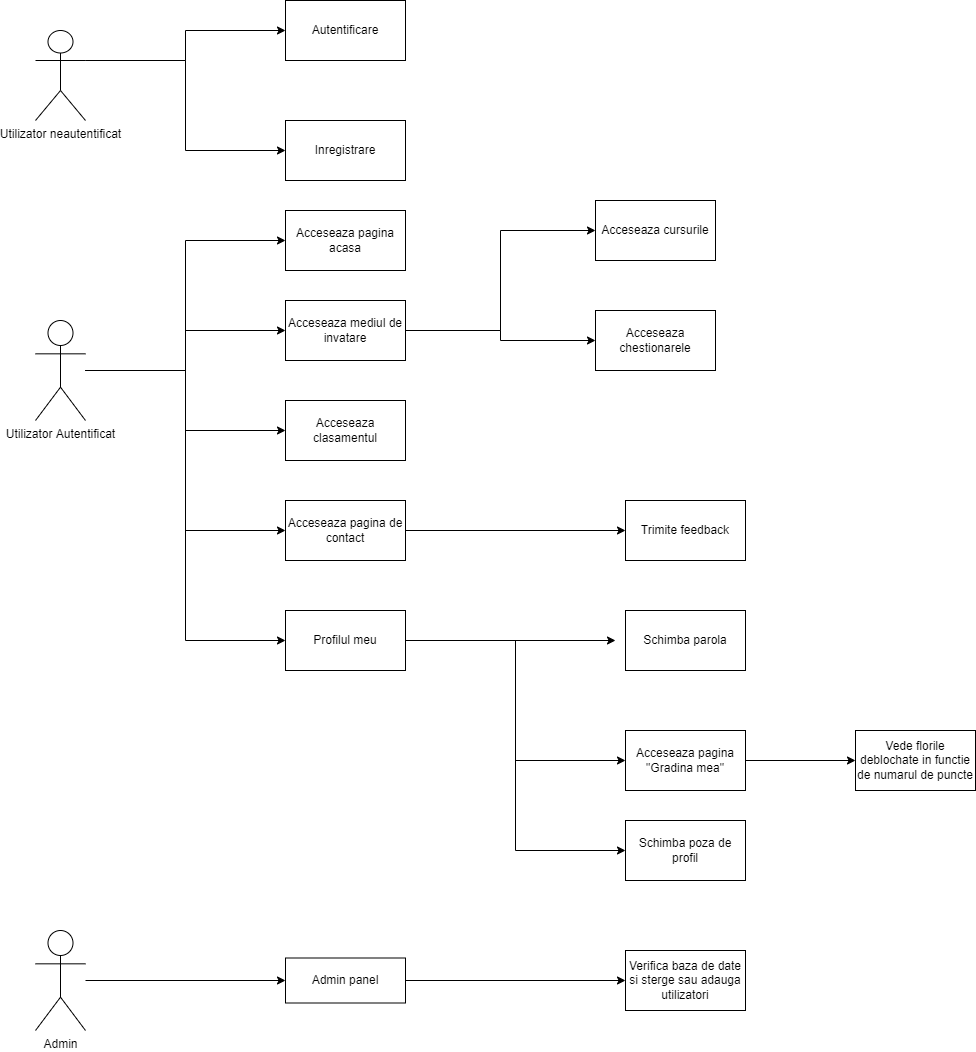

The diagram above was exported from draw.io. Its source (the exported page's mxGraphModel, read from the mxfile embedded in the PNG):
<mxGraphModel dx="1038" dy="547" grid="1" gridSize="10" guides="1" tooltips="1" connect="1" arrows="1" fold="1" page="1" pageScale="1" pageWidth="827" pageHeight="1169" math="0" shadow="0">
  <root>
    <mxCell id="0" />
    <mxCell id="1" parent="0" />
    <mxCell id="FFJ778yuLev2nZuFpXPY-11" style="edgeStyle=orthogonalEdgeStyle;rounded=0;orthogonalLoop=1;jettySize=auto;html=1;entryX=0;entryY=0.5;entryDx=0;entryDy=0;exitX=1;exitY=0.3333333333333333;exitDx=0;exitDy=0;exitPerimeter=0;" edge="1" parent="1" source="FFJ778yuLev2nZuFpXPY-1" target="FFJ778yuLev2nZuFpXPY-5">
      <mxGeometry relative="1" as="geometry">
        <mxPoint x="220" y="190" as="sourcePoint" />
        <mxPoint x="220" y="100" as="targetPoint" />
        <Array as="points">
          <mxPoint x="220" y="100" />
          <mxPoint x="220" y="70" />
        </Array>
      </mxGeometry>
    </mxCell>
    <mxCell id="FFJ778yuLev2nZuFpXPY-12" style="edgeStyle=orthogonalEdgeStyle;rounded=0;orthogonalLoop=1;jettySize=auto;html=1;exitX=1;exitY=1;exitDx=0;exitDy=0;exitPerimeter=0;" edge="1" parent="1" source="FFJ778yuLev2nZuFpXPY-1">
      <mxGeometry relative="1" as="geometry">
        <mxPoint x="120" y="160" as="targetPoint" />
      </mxGeometry>
    </mxCell>
    <mxCell id="FFJ778yuLev2nZuFpXPY-15" value="" style="edgeStyle=orthogonalEdgeStyle;rounded=0;orthogonalLoop=1;jettySize=auto;html=1;entryX=0;entryY=0.5;entryDx=0;entryDy=0;" edge="1" parent="1" source="FFJ778yuLev2nZuFpXPY-1" target="FFJ778yuLev2nZuFpXPY-6">
      <mxGeometry relative="1" as="geometry">
        <mxPoint x="310" y="200" as="targetPoint" />
        <Array as="points">
          <mxPoint x="220" y="100" />
          <mxPoint x="220" y="190" />
        </Array>
      </mxGeometry>
    </mxCell>
    <mxCell id="FFJ778yuLev2nZuFpXPY-1" value="Utilizator neautentificat&lt;br&gt;" style="shape=umlActor;verticalLabelPosition=bottom;verticalAlign=top;html=1;outlineConnect=0;" vertex="1" parent="1">
      <mxGeometry x="70" y="70" width="50" height="90" as="geometry" />
    </mxCell>
    <mxCell id="FFJ778yuLev2nZuFpXPY-21" style="edgeStyle=orthogonalEdgeStyle;rounded=0;orthogonalLoop=1;jettySize=auto;html=1;entryX=0;entryY=0.5;entryDx=0;entryDy=0;" edge="1" parent="1" source="FFJ778yuLev2nZuFpXPY-2" target="FFJ778yuLev2nZuFpXPY-17">
      <mxGeometry relative="1" as="geometry" />
    </mxCell>
    <mxCell id="FFJ778yuLev2nZuFpXPY-22" style="edgeStyle=orthogonalEdgeStyle;rounded=0;orthogonalLoop=1;jettySize=auto;html=1;entryX=0;entryY=0.5;entryDx=0;entryDy=0;" edge="1" parent="1" source="FFJ778yuLev2nZuFpXPY-2" target="FFJ778yuLev2nZuFpXPY-18">
      <mxGeometry relative="1" as="geometry" />
    </mxCell>
    <mxCell id="FFJ778yuLev2nZuFpXPY-23" style="edgeStyle=orthogonalEdgeStyle;rounded=0;orthogonalLoop=1;jettySize=auto;html=1;entryX=0;entryY=0.5;entryDx=0;entryDy=0;" edge="1" parent="1" source="FFJ778yuLev2nZuFpXPY-2" target="FFJ778yuLev2nZuFpXPY-16">
      <mxGeometry relative="1" as="geometry" />
    </mxCell>
    <mxCell id="FFJ778yuLev2nZuFpXPY-24" style="edgeStyle=orthogonalEdgeStyle;rounded=0;orthogonalLoop=1;jettySize=auto;html=1;entryX=0;entryY=0.5;entryDx=0;entryDy=0;" edge="1" parent="1" source="FFJ778yuLev2nZuFpXPY-2" target="FFJ778yuLev2nZuFpXPY-19">
      <mxGeometry relative="1" as="geometry" />
    </mxCell>
    <mxCell id="FFJ778yuLev2nZuFpXPY-47" style="edgeStyle=orthogonalEdgeStyle;rounded=0;orthogonalLoop=1;jettySize=auto;html=1;entryX=0;entryY=0.5;entryDx=0;entryDy=0;" edge="1" parent="1" source="FFJ778yuLev2nZuFpXPY-2" target="FFJ778yuLev2nZuFpXPY-46">
      <mxGeometry relative="1" as="geometry" />
    </mxCell>
    <mxCell id="FFJ778yuLev2nZuFpXPY-2" value="Utilizator Autentificat&lt;br&gt;" style="shape=umlActor;verticalLabelPosition=bottom;verticalAlign=top;html=1;outlineConnect=0;" vertex="1" parent="1">
      <mxGeometry x="70" y="360" width="50" height="100" as="geometry" />
    </mxCell>
    <mxCell id="FFJ778yuLev2nZuFpXPY-44" style="edgeStyle=orthogonalEdgeStyle;rounded=0;orthogonalLoop=1;jettySize=auto;html=1;entryX=0;entryY=0.5;entryDx=0;entryDy=0;" edge="1" parent="1" source="FFJ778yuLev2nZuFpXPY-3" target="FFJ778yuLev2nZuFpXPY-35">
      <mxGeometry relative="1" as="geometry" />
    </mxCell>
    <mxCell id="FFJ778yuLev2nZuFpXPY-3" value="Admin" style="shape=umlActor;verticalLabelPosition=bottom;verticalAlign=top;html=1;outlineConnect=0;direction=east;" vertex="1" parent="1">
      <mxGeometry x="70" y="970" width="50" height="100" as="geometry" />
    </mxCell>
    <mxCell id="FFJ778yuLev2nZuFpXPY-4" style="edgeStyle=orthogonalEdgeStyle;rounded=0;orthogonalLoop=1;jettySize=auto;html=1;" edge="1" parent="1">
      <mxGeometry relative="1" as="geometry">
        <mxPoint x="100" y="480" as="sourcePoint" />
        <mxPoint x="100" y="480" as="targetPoint" />
      </mxGeometry>
    </mxCell>
    <mxCell id="FFJ778yuLev2nZuFpXPY-5" value="Autentificare&lt;br&gt;" style="rounded=0;whiteSpace=wrap;html=1;" vertex="1" parent="1">
      <mxGeometry x="320" y="40" width="120" height="60" as="geometry" />
    </mxCell>
    <mxCell id="FFJ778yuLev2nZuFpXPY-6" value="Inregistrare" style="rounded=0;whiteSpace=wrap;html=1;" vertex="1" parent="1">
      <mxGeometry x="320" y="160" width="120" height="60" as="geometry" />
    </mxCell>
    <mxCell id="FFJ778yuLev2nZuFpXPY-10" value="" style="endArrow=classic;html=1;rounded=0;exitX=1;exitY=1;exitDx=0;exitDy=0;exitPerimeter=0;" edge="1" parent="1" source="FFJ778yuLev2nZuFpXPY-1">
      <mxGeometry width="50" height="50" relative="1" as="geometry">
        <mxPoint x="390" y="310" as="sourcePoint" />
        <mxPoint x="120" y="160" as="targetPoint" />
      </mxGeometry>
    </mxCell>
    <mxCell id="FFJ778yuLev2nZuFpXPY-16" value="Acceseaza pagina acasa" style="rounded=0;whiteSpace=wrap;html=1;" vertex="1" parent="1">
      <mxGeometry x="320" y="250" width="120" height="60" as="geometry" />
    </mxCell>
    <mxCell id="FFJ778yuLev2nZuFpXPY-29" style="edgeStyle=orthogonalEdgeStyle;rounded=0;orthogonalLoop=1;jettySize=auto;html=1;exitX=1;exitY=0.5;exitDx=0;exitDy=0;entryX=0;entryY=0.5;entryDx=0;entryDy=0;" edge="1" parent="1" source="FFJ778yuLev2nZuFpXPY-17" target="FFJ778yuLev2nZuFpXPY-27">
      <mxGeometry relative="1" as="geometry" />
    </mxCell>
    <mxCell id="FFJ778yuLev2nZuFpXPY-30" style="edgeStyle=orthogonalEdgeStyle;rounded=0;orthogonalLoop=1;jettySize=auto;html=1;entryX=0;entryY=0.5;entryDx=0;entryDy=0;" edge="1" parent="1" source="FFJ778yuLev2nZuFpXPY-17" target="FFJ778yuLev2nZuFpXPY-28">
      <mxGeometry relative="1" as="geometry" />
    </mxCell>
    <mxCell id="FFJ778yuLev2nZuFpXPY-17" value="Acceseaza mediul de invatare" style="rounded=0;whiteSpace=wrap;html=1;" vertex="1" parent="1">
      <mxGeometry x="320" y="340" width="120" height="60" as="geometry" />
    </mxCell>
    <mxCell id="FFJ778yuLev2nZuFpXPY-18" value="Acceseaza clasamentul" style="rounded=0;whiteSpace=wrap;html=1;" vertex="1" parent="1">
      <mxGeometry x="320" y="440" width="120" height="60" as="geometry" />
    </mxCell>
    <mxCell id="FFJ778yuLev2nZuFpXPY-25" style="edgeStyle=orthogonalEdgeStyle;rounded=0;orthogonalLoop=1;jettySize=auto;html=1;exitX=1;exitY=0.5;exitDx=0;exitDy=0;entryX=0;entryY=0.5;entryDx=0;entryDy=0;" edge="1" parent="1" source="FFJ778yuLev2nZuFpXPY-19" target="FFJ778yuLev2nZuFpXPY-26">
      <mxGeometry relative="1" as="geometry">
        <mxPoint x="650" y="560" as="targetPoint" />
      </mxGeometry>
    </mxCell>
    <mxCell id="FFJ778yuLev2nZuFpXPY-19" value="Acceseaza pagina de contact" style="rounded=0;whiteSpace=wrap;html=1;" vertex="1" parent="1">
      <mxGeometry x="320" y="540" width="120" height="60" as="geometry" />
    </mxCell>
    <mxCell id="FFJ778yuLev2nZuFpXPY-26" value="Trimite feedback" style="rounded=0;whiteSpace=wrap;html=1;" vertex="1" parent="1">
      <mxGeometry x="660" y="540" width="120" height="60" as="geometry" />
    </mxCell>
    <mxCell id="FFJ778yuLev2nZuFpXPY-27" value="Acceseaza cursurile&lt;br&gt;" style="rounded=0;whiteSpace=wrap;html=1;" vertex="1" parent="1">
      <mxGeometry x="630" y="240" width="120" height="60" as="geometry" />
    </mxCell>
    <mxCell id="FFJ778yuLev2nZuFpXPY-28" value="Acceseaza chestionarele" style="rounded=0;whiteSpace=wrap;html=1;" vertex="1" parent="1">
      <mxGeometry x="630" y="350" width="120" height="60" as="geometry" />
    </mxCell>
    <mxCell id="FFJ778yuLev2nZuFpXPY-34" style="edgeStyle=orthogonalEdgeStyle;rounded=0;orthogonalLoop=1;jettySize=auto;html=1;exitX=1;exitY=0.5;exitDx=0;exitDy=0;entryX=0;entryY=0.5;entryDx=0;entryDy=0;" edge="1" parent="1">
      <mxGeometry relative="1" as="geometry">
        <mxPoint x="440" y="680" as="sourcePoint" />
        <mxPoint x="650" y="680" as="targetPoint" />
      </mxGeometry>
    </mxCell>
    <mxCell id="FFJ778yuLev2nZuFpXPY-43" style="edgeStyle=orthogonalEdgeStyle;rounded=0;orthogonalLoop=1;jettySize=auto;html=1;exitX=1;exitY=0.5;exitDx=0;exitDy=0;entryX=1;entryY=0.5;entryDx=0;entryDy=0;" edge="1" parent="1" source="FFJ778yuLev2nZuFpXPY-35" target="FFJ778yuLev2nZuFpXPY-35">
      <mxGeometry relative="1" as="geometry">
        <mxPoint x="440" y="873" as="targetPoint" />
      </mxGeometry>
    </mxCell>
    <mxCell id="FFJ778yuLev2nZuFpXPY-45" style="edgeStyle=orthogonalEdgeStyle;rounded=0;orthogonalLoop=1;jettySize=auto;html=1;exitX=1;exitY=0.5;exitDx=0;exitDy=0;entryX=0;entryY=0.5;entryDx=0;entryDy=0;" edge="1" parent="1" source="FFJ778yuLev2nZuFpXPY-35" target="FFJ778yuLev2nZuFpXPY-42">
      <mxGeometry relative="1" as="geometry" />
    </mxCell>
    <mxCell id="FFJ778yuLev2nZuFpXPY-35" value="Admin panel&lt;br&gt;" style="rounded=0;whiteSpace=wrap;html=1;" vertex="1" parent="1">
      <mxGeometry x="320" y="997.5" width="120" height="45" as="geometry" />
    </mxCell>
    <mxCell id="FFJ778yuLev2nZuFpXPY-42" value="Verifica baza de date si sterge sau adauga utilizatori" style="rounded=0;whiteSpace=wrap;html=1;" vertex="1" parent="1">
      <mxGeometry x="660" y="990" width="120" height="60" as="geometry" />
    </mxCell>
    <mxCell id="FFJ778yuLev2nZuFpXPY-49" style="edgeStyle=orthogonalEdgeStyle;rounded=0;orthogonalLoop=1;jettySize=auto;html=1;entryX=0;entryY=0.5;entryDx=0;entryDy=0;" edge="1" parent="1" source="FFJ778yuLev2nZuFpXPY-46" target="FFJ778yuLev2nZuFpXPY-48">
      <mxGeometry relative="1" as="geometry">
        <Array as="points">
          <mxPoint x="550" y="680" />
          <mxPoint x="550" y="890" />
        </Array>
      </mxGeometry>
    </mxCell>
    <mxCell id="FFJ778yuLev2nZuFpXPY-53" style="edgeStyle=orthogonalEdgeStyle;rounded=0;orthogonalLoop=1;jettySize=auto;html=1;entryX=0;entryY=0.5;entryDx=0;entryDy=0;" edge="1" parent="1" source="FFJ778yuLev2nZuFpXPY-46" target="FFJ778yuLev2nZuFpXPY-52">
      <mxGeometry relative="1" as="geometry" />
    </mxCell>
    <mxCell id="FFJ778yuLev2nZuFpXPY-46" value="Profilul meu" style="rounded=0;whiteSpace=wrap;html=1;" vertex="1" parent="1">
      <mxGeometry x="320" y="650" width="120" height="60" as="geometry" />
    </mxCell>
    <mxCell id="FFJ778yuLev2nZuFpXPY-48" value="Schimba poza de profil" style="rounded=0;whiteSpace=wrap;html=1;" vertex="1" parent="1">
      <mxGeometry x="660" y="860" width="120" height="60" as="geometry" />
    </mxCell>
    <mxCell id="FFJ778yuLev2nZuFpXPY-51" value="Schimba parola" style="rounded=0;whiteSpace=wrap;html=1;" vertex="1" parent="1">
      <mxGeometry x="660" y="650" width="120" height="60" as="geometry" />
    </mxCell>
    <mxCell id="FFJ778yuLev2nZuFpXPY-54" style="edgeStyle=orthogonalEdgeStyle;rounded=0;orthogonalLoop=1;jettySize=auto;html=1;" edge="1" parent="1" source="FFJ778yuLev2nZuFpXPY-52">
      <mxGeometry relative="1" as="geometry">
        <mxPoint x="890" y="800" as="targetPoint" />
        <Array as="points">
          <mxPoint x="890" y="800" />
          <mxPoint x="890" y="800" />
        </Array>
      </mxGeometry>
    </mxCell>
    <mxCell id="FFJ778yuLev2nZuFpXPY-52" value="Acceseaza pagina &quot;Gradina mea&quot;" style="rounded=0;whiteSpace=wrap;html=1;" vertex="1" parent="1">
      <mxGeometry x="660" y="770" width="120" height="60" as="geometry" />
    </mxCell>
    <mxCell id="FFJ778yuLev2nZuFpXPY-55" value="Vede florile deblochate in functie de numarul de puncte" style="rounded=0;whiteSpace=wrap;html=1;" vertex="1" parent="1">
      <mxGeometry x="890" y="770" width="120" height="60" as="geometry" />
    </mxCell>
  </root>
</mxGraphModel>